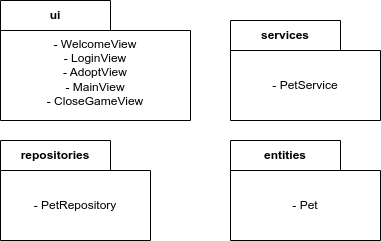

The diagram above was exported from draw.io. Its source (the exported page's mxGraphModel, read from the mxfile embedded in the PNG):
<mxGraphModel dx="992" dy="559" grid="1" gridSize="10" guides="1" tooltips="1" connect="1" arrows="1" fold="1" page="1" pageScale="1" pageWidth="827" pageHeight="1169" math="0" shadow="0">
  <root>
    <mxCell id="0" />
    <mxCell id="1" parent="0" />
    <mxCell id="t_qIiuDGkBoSycZpFQQD-2" value="ui" style="shape=folder;fontStyle=1;tabWidth=110;tabHeight=30;tabPosition=left;html=1;boundedLbl=1;labelInHeader=1;container=1;collapsible=0;whiteSpace=wrap;" parent="1" vertex="1">
      <mxGeometry x="200" y="40" width="190" height="120" as="geometry" />
    </mxCell>
    <mxCell id="t_qIiuDGkBoSycZpFQQD-3" value="- WelcomeView&lt;br style=&quot;border-color: var(--border-color);&quot;&gt;- LoginView&lt;br style=&quot;border-color: var(--border-color);&quot;&gt;- AdoptView&lt;br style=&quot;border-color: var(--border-color);&quot;&gt;- MainView&lt;br style=&quot;border-color: var(--border-color);&quot;&gt;- CloseGameView" style="html=1;strokeColor=none;resizeWidth=1;resizeHeight=1;fillColor=none;part=1;connectable=0;allowArrows=0;deletable=0;whiteSpace=wrap;" parent="t_qIiuDGkBoSycZpFQQD-2" vertex="1">
      <mxGeometry width="190" height="84" relative="1" as="geometry">
        <mxPoint y="30" as="offset" />
      </mxGeometry>
    </mxCell>
    <mxCell id="t_qIiuDGkBoSycZpFQQD-9" value="services" style="shape=folder;fontStyle=1;tabWidth=110;tabHeight=30;tabPosition=left;html=1;boundedLbl=1;labelInHeader=1;container=1;collapsible=0;whiteSpace=wrap;" parent="1" vertex="1">
      <mxGeometry x="430" y="60" width="150" height="100" as="geometry" />
    </mxCell>
    <mxCell id="t_qIiuDGkBoSycZpFQQD-10" value="- PetService" style="html=1;strokeColor=none;resizeWidth=1;resizeHeight=1;fillColor=none;part=1;connectable=0;allowArrows=0;deletable=0;whiteSpace=wrap;" parent="t_qIiuDGkBoSycZpFQQD-9" vertex="1">
      <mxGeometry width="150" height="70" relative="1" as="geometry">
        <mxPoint y="30" as="offset" />
      </mxGeometry>
    </mxCell>
    <mxCell id="t_qIiuDGkBoSycZpFQQD-11" value="repositories" style="shape=folder;fontStyle=1;tabWidth=110;tabHeight=30;tabPosition=left;html=1;boundedLbl=1;labelInHeader=1;container=1;collapsible=0;whiteSpace=wrap;" parent="1" vertex="1">
      <mxGeometry x="200" y="180" width="150" height="100" as="geometry" />
    </mxCell>
    <mxCell id="t_qIiuDGkBoSycZpFQQD-12" value="- PetRepository" style="html=1;strokeColor=none;resizeWidth=1;resizeHeight=1;fillColor=none;part=1;connectable=0;allowArrows=0;deletable=0;whiteSpace=wrap;" parent="t_qIiuDGkBoSycZpFQQD-11" vertex="1">
      <mxGeometry width="150" height="70" relative="1" as="geometry">
        <mxPoint y="30" as="offset" />
      </mxGeometry>
    </mxCell>
    <mxCell id="t_qIiuDGkBoSycZpFQQD-13" value="entities" style="shape=folder;fontStyle=1;tabWidth=110;tabHeight=30;tabPosition=left;html=1;boundedLbl=1;labelInHeader=1;container=1;collapsible=0;whiteSpace=wrap;" parent="1" vertex="1">
      <mxGeometry x="430" y="180" width="150" height="100" as="geometry" />
    </mxCell>
    <mxCell id="t_qIiuDGkBoSycZpFQQD-14" value="- Pet" style="html=1;strokeColor=none;resizeWidth=1;resizeHeight=1;fillColor=none;part=1;connectable=0;allowArrows=0;deletable=0;whiteSpace=wrap;" parent="t_qIiuDGkBoSycZpFQQD-13" vertex="1">
      <mxGeometry width="150" height="70" relative="1" as="geometry">
        <mxPoint y="30" as="offset" />
      </mxGeometry>
    </mxCell>
  </root>
</mxGraphModel>